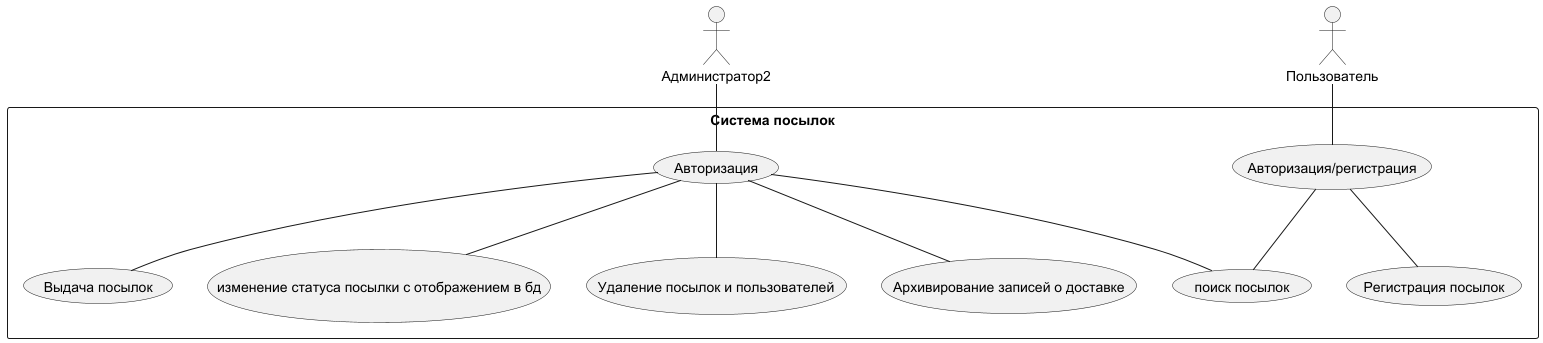

The diagram above was rendered by PlantUML. Its source (embedded in the PNG):
@startuml
skinparam packageStyle rectangle
actor "Администратор2" as User1
package "Система посылок" {
    usecase "Регистрация посылок" as UC_RegisterOf
    
    usecase "Выдача посылок" as UC_issuance
    usecase "Архивирование записей о доставке" as UC_report
    usecase "поиск посылок" as UC_search
    usecase "изменение статуса посылки с отображением в бд" as UC_status
    usecase "Авторизация/регистрация" as UC_Register
    usecase "Авторизация" as UC_Register2
    usecase "Удаление посылок и пользователей" as UC_delit
}
actor "Пользователь" as User2
User1 -- UC_Register2
UC_Register2 -- UC_issuance
UC_Register2 -- UC_report
UC_Register2 -- UC_search
UC_Register2 -- UC_status
UC_Register2 -- UC_delit
User2 -- UC_Register
UC_Register -- UC_search
UC_Register -- UC_RegisterOf
@enduml